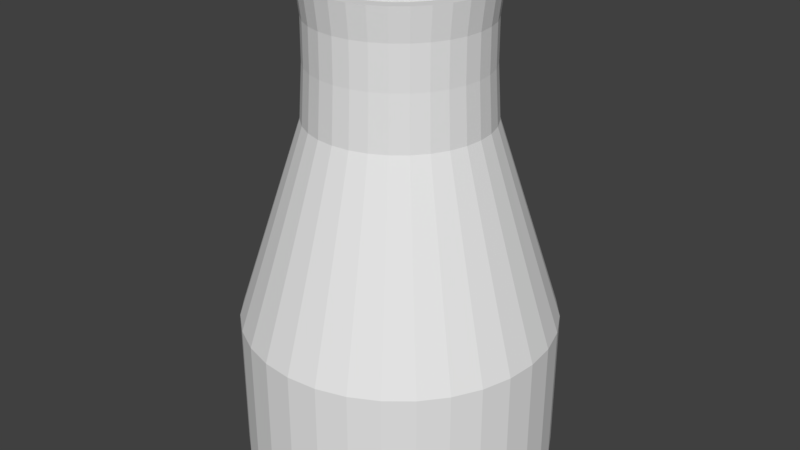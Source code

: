 # Source: cooling_tower_80.blend  (saved by Blender 2.79.0; exported with 4.5.12 LTS)
import bpy
from mathutils import Matrix  # noqa: F401  (used for matrix-valued properties, if any)

bpy.ops.wm.read_factory_settings(use_empty=True)
scene = bpy.context.scene
scene.name = 'Scene'

# ---- collections
col_collection_1 = bpy.data.collections.new('Collection 1'); scene.collection.children.link(col_collection_1)

# ---- materials (node trees are filled in below, after node groups)
mat_tower = bpy.data.materials.new('Tower')
mat_tower.alpha_threshold = 0.0
mat_tower.use_transparent_shadow = False
mat_tower.roughness = 0.5

# ---- material node trees

# ---- world
world_world = bpy.data.worlds.new('World'); scene.world = world_world
world_world.color = (0.05088, 0.05088, 0.05088)
world_world.use_sun_shadow = False
world_world.sun_shadow_jitter_overblur = 0.0
world_world.cycles.sampling_method = 'MANUAL'

# ---- meshes
me_cylinder = bpy.data.meshes.new('Cylinder')
me_cylinder.from_pydata([(-2.434, -20.56, 86.73), (-2.434, -41.85, -3.404), (-6.644, -20.14, 86.73), (-10.8, -41.03, -3.404), (-10.69, -18.91, 86.73), (-18.84, -38.59, -3.404), (-14.42, -16.92, 86.73), (-26.25, -34.62, -3.404), (-17.69, -14.23, 86.73), (-32.75, -29.29, -3.404), (-20.38, -10.96, 86.73), (-38.08, -22.8, -3.404), (-22.37, -7.234, 86.73), (-42.04, -15.38, -3.404), (-23.6, -3.186, 86.73), (-44.48, -7.341, -3.404), (-24.01, 1.024, 86.73), (-45.31, 1.024, -3.404), (-23.6, 5.233, 86.73), (-44.48, 9.388, -3.404), (-22.37, 9.281, 86.73), (-42.04, 17.43, -3.404), (-20.38, 13.01, 86.73), (-38.08, 24.84, -3.404), (-17.69, 16.28, 86.73), (-32.75, 31.34, -3.404), (-14.42, 18.97, 86.73), (-26.25, 36.67, -3.404), (-10.69, 20.96, 86.73), (-18.84, 40.63, -3.404), (-6.644, 22.19, 86.73), (-10.8, 43.07, -3.404), (-2.434, 22.6, 86.73), (-2.434, 43.9, -3.404), (1.776, 22.19, 86.73), (5.93, 43.07, -3.404), (5.824, 20.96, 86.73), (13.97, 40.63, -3.404), (9.555, 18.97, 86.73), (21.39, 36.67, -3.404), (12.82, 16.28, 86.73), (27.88, 31.34, -3.404), (15.51, 13.01, 86.73), (33.21, 24.84, -3.404), (17.5, 9.281, 86.73), (37.18, 17.43, -3.404), (18.73, 5.233, 86.73), (39.62, 9.388, -3.404), (19.14, 1.024, 86.73), (40.44, 1.024, -3.404), (18.73, -3.186, 86.73), (39.62, -7.341, -3.404), (17.5, -7.234, 86.73), (37.18, -15.38, -3.404), (15.51, -10.96, 86.73), (33.21, -22.8, -3.404), (12.82, -14.23, 86.73), (27.88, -29.29, -3.404), (9.555, -16.92, 86.73), (21.39, -34.62, -3.404), (5.824, -18.91, 86.73), (13.97, -38.59, -3.404), (1.776, -20.14, 86.73), (5.93, -41.03, -3.404), (-2.434, -22.79, 78.12), (-2.434, -22.87, 66.61), (-2.434, -23.78, 52.02), (-7.273, -23.31, 52.02), (-7.095, -22.41, 66.61), (-7.08, -22.33, 78.12), (-11.93, -21.9, 52.02), (-11.58, -21.05, 66.61), (-11.55, -20.98, 78.12), (-16.22, -19.6, 52.02), (-15.71, -18.84, 66.61), (-15.66, -18.78, 78.12), (-19.98, -16.52, 52.02), (-19.33, -15.87, 66.61), (-19.27, -15.82, 78.12), (-23.06, -12.76, 52.02), (-22.3, -12.25, 66.61), (-22.24, -12.21, 78.12), (-25.35, -8.47, 52.02), (-24.51, -8.119, 66.61), (-24.44, -8.09, 78.12), (-26.76, -3.816, 52.02), (-25.87, -3.637, 66.61), (-25.79, -3.622, 78.12), (-27.24, 1.024, 52.02), (-26.32, 1.024, 66.61), (-26.25, 1.024, 78.12), (-26.76, 5.863, 52.02), (-25.87, 5.684, 66.61), (-25.79, 5.67, 78.12), (-25.35, 10.52, 52.02), (-24.51, 10.17, 66.61), (-24.44, 10.14, 78.12), (-23.06, 14.81, 52.02), (-22.3, 14.3, 66.61), (-22.24, 14.25, 78.12), (-19.98, 18.56, 52.02), (-19.33, 17.92, 66.61), (-19.27, 17.86, 78.12), (-16.22, 21.65, 52.02), (-15.71, 20.89, 66.61), (-15.66, 20.82, 78.12), (-11.93, 23.94, 52.02), (-11.58, 23.1, 66.61), (-11.55, 23.03, 78.12), (-7.273, 25.35, 52.02), (-7.095, 24.45, 66.61), (-7.08, 24.38, 78.12), (-2.434, 25.83, 52.02), (-2.434, 24.91, 66.61), (-2.434, 24.84, 78.12), (2.406, 25.35, 52.02), (2.227, 24.45, 66.61), (2.212, 24.38, 78.12), (7.059, 23.94, 52.02), (6.709, 23.1, 66.61), (6.68, 23.03, 78.12), (11.35, 21.65, 52.02), (10.84, 20.89, 66.61), (10.8, 20.82, 78.12), (15.11, 18.56, 52.02), (14.46, 17.92, 66.61), (14.41, 17.86, 78.12), (18.19, 14.81, 52.02), (17.43, 14.3, 66.61), (17.37, 14.25, 78.12), (20.48, 10.52, 52.02), (19.64, 10.17, 66.61), (19.57, 10.14, 78.12), (21.9, 5.863, 52.02), (21.0, 5.684, 66.61), (20.92, 5.67, 78.12), (22.37, 1.024, 52.02), (21.46, 1.024, 66.61), (21.38, 1.024, 78.12), (21.9, -3.816, 52.02), (21.0, -3.637, 66.61), (20.92, -3.622, 78.12), (20.48, -8.47, 52.02), (19.64, -8.119, 66.61), (19.57, -8.09, 78.12), (18.19, -12.76, 52.02), (17.43, -12.25, 66.61), (17.37, -12.21, 78.12), (15.11, -16.52, 52.02), (14.46, -15.87, 66.61), (14.41, -15.82, 78.12), (11.35, -19.6, 52.02), (10.84, -18.84, 66.61), (10.8, -18.78, 78.12), (7.059, -21.9, 52.02), (6.709, -21.05, 66.61), (6.68, -20.98, 78.12), (2.406, -23.31, 52.02), (2.227, -22.41, 66.61), (2.212, -22.33, 78.12), (-2.434, -23.78, 86.73), (-7.273, -23.31, 86.73), (-11.93, -21.9, 86.73), (-16.22, -19.6, 86.73), (-19.98, -16.52, 86.73), (-23.06, -12.76, 86.73), (-25.35, -8.47, 86.73), (-26.76, -3.816, 86.73), (-27.24, 1.024, 86.73), (-26.76, 5.863, 86.73), (-25.35, 10.52, 86.73), (-23.06, 14.81, 86.73), (-19.98, 18.56, 86.73), (-16.22, 21.65, 86.73), (-11.93, 23.94, 86.73), (-7.273, 25.35, 86.73), (-2.434, 25.83, 86.73), (2.406, 25.35, 86.73), (7.059, 23.94, 86.73), (11.35, 21.65, 86.73), (15.11, 18.56, 86.73), (18.19, 14.81, 86.73), (20.48, 10.52, 86.73), (21.9, 5.863, 86.73), (22.37, 1.024, 86.73), (21.9, -3.816, 86.73), (20.48, -8.47, 86.73), (18.19, -12.76, 86.73), (15.11, -16.52, 86.73), (11.35, -19.6, 86.73), (7.059, -21.9, 86.73), (2.406, -23.31, 86.73), (-2.434, -20.56, 0.3137), (-6.644, -20.14, 0.3137), (-10.69, -18.91, 0.3137), (-14.42, -16.92, 0.3137), (-17.69, -14.23, 0.3137), (-20.38, -10.96, 0.3137), (-22.37, -7.234, 0.3137), (-23.6, -3.186, 0.3137), (-24.01, 1.024, 0.3137), (-23.6, 5.233, 0.3137), (-22.37, 9.281, 0.3137), (-20.38, 13.01, 0.3137), (-17.69, 16.28, 0.3137), (-14.42, 18.97, 0.3137), (-10.69, 20.96, 0.3137), (-6.644, 22.19, 0.3137), (-2.434, 22.6, 0.3137), (1.776, 22.19, 0.3137), (5.824, 20.96, 0.3137), (9.555, 18.97, 0.3137), (12.82, 16.28, 0.3137), (15.51, 13.01, 0.3137), (17.5, 9.281, 0.3137), (18.73, 5.233, 0.3137), (19.14, 1.024, 0.3137), (18.73, -3.186, 0.3137), (17.5, -7.234, 0.3137), (15.51, -10.96, 0.3137), (12.82, -14.23, 0.3137), (9.555, -16.92, 0.3137), (5.824, -18.91, 0.3137), (1.776, -20.14, 0.3137), (-2.434, -41.85, -43.62), (-10.8, -41.03, -43.62), (-18.84, -38.59, -43.62), (-26.25, -34.62, -43.62), (-32.75, -29.29, -43.62), (-38.08, -22.8, -43.62), (-42.04, -15.38, -43.62), (-44.48, -7.341, -43.62), (-45.31, 1.024, -43.62), (-44.48, 9.388, -43.62), (-42.04, 17.43, -43.62), (-38.08, 24.84, -43.62), (-32.75, 31.34, -43.62), (-26.25, 36.67, -43.62), (-18.84, 40.63, -43.62), (-10.8, 43.07, -43.62), (-2.434, 43.9, -43.62), (5.93, 43.07, -43.62), (13.97, 40.63, -43.62), (21.39, 36.67, -43.62), (27.88, 31.34, -43.62), (33.21, 24.84, -43.62), (37.18, 17.43, -43.62), (39.62, 9.388, -43.62), (40.44, 1.024, -43.62), (39.62, -7.341, -43.62), (37.18, -15.38, -43.62), (33.21, -22.8, -43.62), (27.88, -29.29, -43.62), (21.39, -34.62, -43.62), (13.97, -38.59, -43.62), (5.93, -41.03, -43.62)], [], [(66, 67, 3, 1), (67, 70, 5, 3), (70, 73, 7, 5), (73, 76, 9, 7), (76, 79, 11, 9), (79, 82, 13, 11), (82, 85, 15, 13), (85, 88, 17, 15), (88, 91, 19, 17), (91, 94, 21, 19), (94, 97, 23, 21), (97, 100, 25, 23), (100, 103, 27, 25), (103, 106, 29, 27), (106, 109, 31, 29), (109, 112, 33, 31), (112, 115, 35, 33), (115, 118, 37, 35), (118, 121, 39, 37), (121, 124, 41, 39), (124, 127, 43, 41), (127, 130, 45, 43), (130, 133, 47, 45), (133, 136, 49, 47), (136, 139, 51, 49), (139, 142, 53, 51), (142, 145, 55, 53), (145, 148, 57, 55), (148, 151, 59, 57), (151, 154, 61, 59), (154, 157, 63, 61), (157, 66, 1, 63), (20, 202, 203, 22), (191, 160, 64, 159), (159, 64, 65, 158), (158, 65, 66, 157), (190, 191, 159, 156), (156, 159, 158, 155), (155, 158, 157, 154), (189, 190, 156, 153), (153, 156, 155, 152), (152, 155, 154, 151), (188, 189, 153, 150), (150, 153, 152, 149), (149, 152, 151, 148), (187, 188, 150, 147), (147, 150, 149, 146), (146, 149, 148, 145), (186, 187, 147, 144), (144, 147, 146, 143), (143, 146, 145, 142), (185, 186, 144, 141), (141, 144, 143, 140), (140, 143, 142, 139), (184, 185, 141, 138), (138, 141, 140, 137), (137, 140, 139, 136), (183, 184, 138, 135), (135, 138, 137, 134), (134, 137, 136, 133), (182, 183, 135, 132), (132, 135, 134, 131), (131, 134, 133, 130), (181, 182, 132, 129), (129, 132, 131, 128), (128, 131, 130, 127), (180, 181, 129, 126), (126, 129, 128, 125), (125, 128, 127, 124), (179, 180, 126, 123), (123, 126, 125, 122), (122, 125, 124, 121), (178, 179, 123, 120), (120, 123, 122, 119), (119, 122, 121, 118), (177, 178, 120, 117), (117, 120, 119, 116), (116, 119, 118, 115), (176, 177, 117, 114), (114, 117, 116, 113), (113, 116, 115, 112), (175, 176, 114, 111), (111, 114, 113, 110), (110, 113, 112, 109), (174, 175, 111, 108), (108, 111, 110, 107), (107, 110, 109, 106), (173, 174, 108, 105), (105, 108, 107, 104), (104, 107, 106, 103), (172, 173, 105, 102), (102, 105, 104, 101), (101, 104, 103, 100), (171, 172, 102, 99), (99, 102, 101, 98), (98, 101, 100, 97), (170, 171, 99, 96), (96, 99, 98, 95), (95, 98, 97, 94), (169, 170, 96, 93), (93, 96, 95, 92), (92, 95, 94, 91), (168, 169, 93, 90), (90, 93, 92, 89), (89, 92, 91, 88), (167, 168, 90, 87), (87, 90, 89, 86), (86, 89, 88, 85), (166, 167, 87, 84), (84, 87, 86, 83), (83, 86, 85, 82), (165, 166, 84, 81), (81, 84, 83, 80), (80, 83, 82, 79), (164, 165, 81, 78), (78, 81, 80, 77), (77, 80, 79, 76), (163, 164, 78, 75), (75, 78, 77, 74), (74, 77, 76, 73), (162, 163, 75, 72), (72, 75, 74, 71), (71, 74, 73, 70), (161, 162, 72, 69), (69, 72, 71, 68), (68, 71, 70, 67), (160, 161, 69, 64), (64, 69, 68, 65), (65, 68, 67, 66), (2, 161, 160, 0), (4, 162, 161, 2), (6, 163, 162, 4), (8, 164, 163, 6), (10, 165, 164, 8), (12, 166, 165, 10), (14, 167, 166, 12), (16, 168, 167, 14), (18, 169, 168, 16), (20, 170, 169, 18), (22, 171, 170, 20), (24, 172, 171, 22), (26, 173, 172, 24), (28, 174, 173, 26), (30, 175, 174, 28), (32, 176, 175, 30), (34, 177, 176, 32), (36, 178, 177, 34), (38, 179, 178, 36), (40, 180, 179, 38), (42, 181, 180, 40), (44, 182, 181, 42), (46, 183, 182, 44), (48, 184, 183, 46), (50, 185, 184, 48), (52, 186, 185, 50), (54, 187, 186, 52), (56, 188, 187, 54), (58, 189, 188, 56), (60, 190, 189, 58), (62, 191, 190, 60), (0, 160, 191, 62), (192, 223, 222, 221, 220, 219, 218, 217, 216, 215, 214, 213, 212, 211, 210, 209, 208, 207, 206, 205, 204, 203, 202, 201, 200, 199, 198, 197, 196, 195, 194, 193), (48, 216, 217, 50), (22, 203, 204, 24), (50, 217, 218, 52), (24, 204, 205, 26), (52, 218, 219, 54), (26, 205, 206, 28), (0, 192, 193, 2), (54, 219, 220, 56), (28, 206, 207, 30), (2, 193, 194, 4), (56, 220, 221, 58), (30, 207, 208, 32), (4, 194, 195, 6), (58, 221, 222, 60), (32, 208, 209, 34), (6, 195, 196, 8), (60, 222, 223, 62), (34, 209, 210, 36), (8, 196, 197, 10), (62, 223, 192, 0), (36, 210, 211, 38), (10, 197, 198, 12), (38, 211, 212, 40), (12, 198, 199, 14), (40, 212, 213, 42), (14, 199, 200, 16), (42, 213, 214, 44), (16, 200, 201, 18), (44, 214, 215, 46), (18, 201, 202, 20), (46, 215, 216, 48), (27, 237, 236, 25), (45, 246, 245, 43), (63, 255, 254, 61), (19, 233, 232, 17), (37, 242, 241, 35), (55, 251, 250, 53), (11, 229, 228, 9), (29, 238, 237, 27), (47, 247, 246, 45), (3, 225, 224, 1), (1, 224, 255, 63), (21, 234, 233, 19), (39, 243, 242, 37), (57, 252, 251, 55), (13, 230, 229, 11), (31, 239, 238, 29), (49, 248, 247, 47), (5, 226, 225, 3), (23, 235, 234, 21), (41, 244, 243, 39), (59, 253, 252, 57), (15, 231, 230, 13), (33, 240, 239, 31), (51, 249, 248, 49), (7, 227, 226, 5), (25, 236, 235, 23), (43, 245, 244, 41), (61, 254, 253, 59), (17, 232, 231, 15), (35, 241, 240, 33), (53, 250, 249, 51), (9, 228, 227, 7)])
_uv = me_cylinder.uv_layers.new(name='UVMap')
_uv.uv.foreach_set('vector', [0.6723, 0.3224, 0.692, 0.3304, 0.798, 0.1086, 0.7677, 0.09447, 0.692, 0.3304, 0.7111, 0.3391, 0.8275, 0.1242, 0.798, 0.1086, 0.7111, 0.3391, 0.7297, 0.3485, 0.8562, 0.1412, 0.8275, 0.1242, 0.7297, 0.3485, 0.7475, 0.3587, 0.8839, 0.1597, 0.8562, 0.1412, 0.7475, 0.3587, 0.7646, 0.3694, 0.9106, 0.1797, 0.8839, 0.1597, 0.7646, 0.3694, 0.7808, 0.3807, 0.9362, 0.201, 0.9106, 0.1797, 0.7808, 0.3807, 0.7962, 0.3925, 0.9607, 0.2238, 0.9362, 0.201, 0.7962, 0.3925, 0.8104, 0.4048, 0.984, 0.2481, 0.9607, 0.2238, 0.1819, 0.3942, 0.1974, 0.3826, 0.0407, 0.2022, 0.01601, 0.2252, 0.1974, 0.3826, 0.2141, 0.3714, 0.06655, 0.1806, 0.0407, 0.2022, 0.2141, 0.3714, 0.2316, 0.3607, 0.0935, 0.1605, 0.06655, 0.1806, 0.2316, 0.3607, 0.2499, 0.3505, 0.1215, 0.1419, 0.0935, 0.1605, 0.2499, 0.3505, 0.2689, 0.341, 0.1504, 0.1247, 0.1215, 0.1419, 0.2689, 0.341, 0.2884, 0.3322, 0.1802, 0.109, 0.1504, 0.1247, 0.2884, 0.3322, 0.3085, 0.3241, 0.2107, 0.09477, 0.1802, 0.109, 0.3085, 0.3241, 0.329, 0.3167, 0.242, 0.0821, 0.2107, 0.09477, 0.329, 0.3167, 0.35, 0.3102, 0.2738, 0.07098, 0.242, 0.0821, 0.35, 0.3102, 0.3712, 0.3046, 0.3062, 0.06141, 0.2738, 0.07098, 0.3712, 0.3046, 0.3927, 0.2998, 0.339, 0.05342, 0.3062, 0.06141, 0.3927, 0.2998, 0.4144, 0.2959, 0.3722, 0.04702, 0.339, 0.05342, 0.4144, 0.2959, 0.4363, 0.2929, 0.4056, 0.04221, 0.3722, 0.04702, 0.4363, 0.2929, 0.4583, 0.2909, 0.4392, 0.039, 0.4056, 0.04221, 0.4583, 0.2909, 0.4803, 0.2898, 0.473, 0.03739, 0.4392, 0.039, 0.4803, 0.2898, 0.5023, 0.2897, 0.5067, 0.03739, 0.473, 0.03739, 0.5023, 0.2897, 0.5243, 0.2906, 0.5404, 0.03899, 0.5067, 0.03739, 0.5243, 0.2906, 0.5462, 0.2924, 0.5739, 0.0422, 0.5404, 0.03899, 0.5462, 0.2924, 0.5679, 0.2951, 0.6072, 0.04699, 0.5739, 0.0422, 0.5679, 0.2951, 0.5894, 0.2988, 0.6402, 0.05337, 0.6072, 0.04699, 0.5894, 0.2988, 0.6107, 0.3034, 0.6729, 0.06132, 0.6402, 0.05337, 0.6107, 0.3034, 0.6316, 0.3088, 0.7051, 0.07084, 0.6729, 0.06132, 0.6316, 0.3088, 0.6522, 0.3152, 0.7367, 0.08189, 0.7051, 0.07084, 0.6522, 0.3152, 0.6723, 0.3224, 0.7677, 0.09447, 0.7367, 0.08189, 0.5689, 0.9619, 0.5689, 0.5947, 0.551, 0.5947, 0.551, 0.9619, 0.6115, 0.4461, 0.6268, 0.4511, 0.6366, 0.4223, 0.6203, 0.417, 0.6203, 0.417, 0.6366, 0.4223, 0.6512, 0.3804, 0.6333, 0.3743, 0.6333, 0.3743, 0.6512, 0.3804, 0.6723, 0.3224, 0.6522, 0.3152, 0.596, 0.4417, 0.6115, 0.4461, 0.6203, 0.417, 0.6037, 0.4122, 0.6037, 0.4122, 0.6203, 0.417, 0.6333, 0.3743, 0.6151, 0.369, 0.6151, 0.369, 0.6333, 0.3743, 0.6522, 0.3152, 0.6316, 0.3088, 0.5804, 0.4379, 0.596, 0.4417, 0.6037, 0.4122, 0.5869, 0.4082, 0.5869, 0.4082, 0.6037, 0.4122, 0.6151, 0.369, 0.5966, 0.3644, 0.5966, 0.3644, 0.6151, 0.369, 0.6316, 0.3088, 0.6107, 0.3034, 0.5648, 0.4347, 0.5804, 0.4379, 0.5869, 0.4082, 0.57, 0.4048, 0.57, 0.4048, 0.5869, 0.4082, 0.5966, 0.3644, 0.5779, 0.3606, 0.5779, 0.3606, 0.5966, 0.3644, 0.6107, 0.3034, 0.5894, 0.2988, 0.549, 0.4322, 0.5648, 0.4347, 0.57, 0.4048, 0.553, 0.4021, 0.553, 0.4021, 0.57, 0.4048, 0.5779, 0.3606, 0.559, 0.3575, 0.559, 0.3575, 0.5779, 0.3606, 0.5894, 0.2988, 0.5679, 0.2951, 0.5331, 0.4304, 0.549, 0.4322, 0.553, 0.4021, 0.5358, 0.4001, 0.5358, 0.4001, 0.553, 0.4021, 0.559, 0.3575, 0.54, 0.3553, 0.54, 0.3553, 0.559, 0.3575, 0.5679, 0.2951, 0.5462, 0.2924, 0.5171, 0.4293, 0.5331, 0.4304, 0.5358, 0.4001, 0.5185, 0.3989, 0.5185, 0.3989, 0.5358, 0.4001, 0.54, 0.3553, 0.5208, 0.3538, 0.5208, 0.3538, 0.54, 0.3553, 0.5462, 0.2924, 0.5243, 0.2906, 0.5011, 0.4289, 0.5171, 0.4293, 0.5185, 0.3989, 0.5012, 0.3984, 0.5012, 0.3984, 0.5185, 0.3989, 0.5208, 0.3538, 0.5015, 0.3532, 0.5015, 0.3532, 0.5208, 0.3538, 0.5243, 0.2906, 0.5023, 0.2897, 0.4851, 0.4293, 0.5011, 0.4289, 0.5012, 0.3984, 0.4838, 0.3987, 0.4838, 0.3987, 0.5012, 0.3984, 0.5015, 0.3532, 0.4822, 0.3534, 0.4822, 0.3534, 0.5015, 0.3532, 0.5023, 0.2897, 0.4803, 0.2898, 0.469, 0.4303, 0.4851, 0.4293, 0.4838, 0.3987, 0.4664, 0.3997, 0.4664, 0.3997, 0.4838, 0.3987, 0.4822, 0.3534, 0.4629, 0.3544, 0.4629, 0.3544, 0.4822, 0.3534, 0.4803, 0.2898, 0.4583, 0.2909, 0.453, 0.4321, 0.469, 0.4303, 0.4664, 0.3997, 0.449, 0.4015, 0.449, 0.4015, 0.4664, 0.3997, 0.4629, 0.3544, 0.4436, 0.3562, 0.4436, 0.3562, 0.4629, 0.3544, 0.4583, 0.2909, 0.4363, 0.2929, 0.4369, 0.4345, 0.453, 0.4321, 0.449, 0.4015, 0.4317, 0.404, 0.4317, 0.404, 0.449, 0.4015, 0.4436, 0.3562, 0.4244, 0.3589, 0.4244, 0.3589, 0.4436, 0.3562, 0.4363, 0.2929, 0.4144, 0.2959, 0.4209, 0.4377, 0.4369, 0.4345, 0.4317, 0.404, 0.4144, 0.4072, 0.4144, 0.4072, 0.4317, 0.404, 0.4244, 0.3589, 0.4053, 0.3623, 0.4053, 0.3623, 0.4244, 0.3589, 0.4144, 0.2959, 0.3927, 0.2998, 0.4049, 0.4415, 0.4209, 0.4377, 0.4144, 0.4072, 0.3972, 0.4112, 0.3972, 0.4112, 0.4144, 0.4072, 0.4053, 0.3623, 0.3863, 0.3666, 0.3863, 0.3666, 0.4053, 0.3623, 0.3927, 0.2998, 0.3712, 0.3046, 0.389, 0.446, 0.4049, 0.4415, 0.3972, 0.4112, 0.38, 0.4158, 0.38, 0.4158, 0.3972, 0.4112, 0.3863, 0.3666, 0.3674, 0.3715, 0.3674, 0.3715, 0.3863, 0.3666, 0.3712, 0.3046, 0.35, 0.3102, 0.3731, 0.4511, 0.389, 0.446, 0.38, 0.4158, 0.363, 0.4211, 0.363, 0.4211, 0.38, 0.4158, 0.3674, 0.3715, 0.3488, 0.3772, 0.3488, 0.3772, 0.3674, 0.3715, 0.35, 0.3102, 0.329, 0.3167, 0.3572, 0.4568, 0.3731, 0.4511, 0.363, 0.4211, 0.3461, 0.4269, 0.3461, 0.4269, 0.363, 0.4211, 0.3488, 0.3772, 0.3305, 0.3835, 0.3305, 0.3835, 0.3488, 0.3772, 0.329, 0.3167, 0.3085, 0.3241, 0.3414, 0.4631, 0.3572, 0.4568, 0.3461, 0.4269, 0.3293, 0.4334, 0.3293, 0.4334, 0.3461, 0.4269, 0.3305, 0.3835, 0.3124, 0.3905, 0.3124, 0.3905, 0.3305, 0.3835, 0.3085, 0.3241, 0.2884, 0.3322, 0.3255, 0.4699, 0.3414, 0.4631, 0.3293, 0.4334, 0.3127, 0.4403, 0.3127, 0.4403, 0.3293, 0.4334, 0.3124, 0.3905, 0.2946, 0.3979, 0.2946, 0.3979, 0.3124, 0.3905, 0.2884, 0.3322, 0.2689, 0.341, 0.3097, 0.4771, 0.3255, 0.4699, 0.3127, 0.4403, 0.2962, 0.4476, 0.2962, 0.4476, 0.3127, 0.4403, 0.2946, 0.3979, 0.2772, 0.4059, 0.2772, 0.4059, 0.2946, 0.3979, 0.2689, 0.341, 0.2499, 0.3505, 0.2938, 0.4847, 0.3097, 0.4771, 0.2962, 0.4476, 0.2799, 0.4552, 0.2799, 0.4552, 0.2962, 0.4476, 0.2772, 0.4059, 0.2601, 0.4143, 0.2601, 0.4143, 0.2772, 0.4059, 0.2499, 0.3505, 0.2316, 0.3607, 0.2778, 0.4924, 0.2938, 0.4847, 0.2799, 0.4552, 0.2637, 0.463, 0.2637, 0.463, 0.2799, 0.4552, 0.2601, 0.4143, 0.2436, 0.4229, 0.2436, 0.4229, 0.2601, 0.4143, 0.2316, 0.3607, 0.2141, 0.3714, 0.2617, 0.5003, 0.2778, 0.4924, 0.2637, 0.463, 0.2477, 0.4709, 0.2477, 0.4709, 0.2637, 0.463, 0.2436, 0.4229, 0.2275, 0.4318, 0.2275, 0.4318, 0.2436, 0.4229, 0.2141, 0.3714, 0.1974, 0.3826, 0.2453, 0.5079, 0.2617, 0.5003, 0.2477, 0.4709, 0.2319, 0.4786, 0.2319, 0.4786, 0.2477, 0.4709, 0.2275, 0.4318, 0.212, 0.4406, 0.212, 0.4406, 0.2275, 0.4318, 0.1974, 0.3826, 0.1819, 0.3942, 0.7302, 0.4987, 0.7447, 0.5063, 0.758, 0.4803, 0.744, 0.4725, 0.744, 0.4725, 0.758, 0.4803, 0.7786, 0.4465, 0.7646, 0.4372, 0.7646, 0.4372, 0.7786, 0.4465, 0.8104, 0.4048, 0.7962, 0.3925, 0.7157, 0.4911, 0.7302, 0.4987, 0.744, 0.4725, 0.7295, 0.4645, 0.7295, 0.4645, 0.744, 0.4725, 0.7646, 0.4372, 0.75, 0.428, 0.75, 0.428, 0.7646, 0.4372, 0.7962, 0.3925, 0.7808, 0.3807, 0.7012, 0.4836, 0.7157, 0.4911, 0.7295, 0.4645, 0.7148, 0.4567, 0.7148, 0.4567, 0.7295, 0.4645, 0.75, 0.428, 0.7348, 0.4191, 0.7348, 0.4191, 0.75, 0.428, 0.7808, 0.3807, 0.7646, 0.3694, 0.6866, 0.4763, 0.7012, 0.4836, 0.7148, 0.4567, 0.6997, 0.449, 0.6997, 0.449, 0.7148, 0.4567, 0.7348, 0.4191, 0.719, 0.4104, 0.719, 0.4104, 0.7348, 0.4191, 0.7646, 0.3694, 0.7475, 0.3587, 0.6718, 0.4693, 0.6866, 0.4763, 0.6997, 0.449, 0.6843, 0.4417, 0.6843, 0.4417, 0.6997, 0.449, 0.719, 0.4104, 0.7027, 0.4021, 0.7027, 0.4021, 0.719, 0.4104, 0.7475, 0.3587, 0.7297, 0.3485, 0.6569, 0.4628, 0.6718, 0.4693, 0.6843, 0.4417, 0.6687, 0.4347, 0.6687, 0.4347, 0.6843, 0.4417, 0.7027, 0.4021, 0.686, 0.3943, 0.686, 0.3943, 0.7027, 0.4021, 0.7297, 0.3485, 0.7111, 0.3391, 0.6419, 0.4567, 0.6569, 0.4628, 0.6687, 0.4347, 0.6528, 0.4283, 0.6528, 0.4283, 0.6687, 0.4347, 0.686, 0.3943, 0.6688, 0.387, 0.6688, 0.387, 0.686, 0.3943, 0.7111, 0.3391, 0.692, 0.3304, 0.6268, 0.4511, 0.6419, 0.4567, 0.6528, 0.4283, 0.6366, 0.4223, 0.6366, 0.4223, 0.6528, 0.4283, 0.6688, 0.387, 0.6512, 0.3804, 0.6512, 0.3804, 0.6688, 0.387, 0.692, 0.3304, 0.6723, 0.3224, 0.7621, 0.5826, 0.75, 0.5761, 0.7421, 0.5952, 0.7552, 0.5992, 0.7721, 0.5676, 0.7615, 0.5589, 0.75, 0.5761, 0.7621, 0.5826, 0.7848, 0.5549, 0.7761, 0.5443, 0.7615, 0.5589, 0.7721, 0.5676, 0.7998, 0.5449, 0.7933, 0.5328, 0.7761, 0.5443, 0.7848, 0.5549, 0.8164, 0.538, 0.8124, 0.5249, 0.7933, 0.5328, 0.7998, 0.5449, 0.834, 0.5345, 0.8326, 0.5209, 0.8124, 0.5249, 0.8164, 0.538, 0.852, 0.5345, 0.8533, 0.5209, 0.8326, 0.5209, 0.834, 0.5345, 0.8696, 0.538, 0.8736, 0.5249, 0.8533, 0.5209, 0.852, 0.5345, 0.8862, 0.5449, 0.8927, 0.5328, 0.8736, 0.5249, 0.8696, 0.538, 0.9012, 0.5549, 0.9099, 0.5443, 0.8927, 0.5328, 0.8862, 0.5449, 0.9139, 0.5676, 0.9245, 0.5589, 0.9099, 0.5443, 0.9012, 0.5549, 0.9238, 0.5826, 0.9359, 0.5761, 0.9245, 0.5589, 0.9139, 0.5676, 0.9307, 0.5992, 0.9439, 0.5952, 0.9359, 0.5761, 0.9238, 0.5826, 0.9342, 0.6168, 0.9479, 0.6155, 0.9439, 0.5952, 0.9307, 0.5992, 0.9342, 0.6348, 0.9479, 0.6361, 0.9479, 0.6155, 0.9342, 0.6168, 0.9307, 0.6524, 0.9439, 0.6564, 0.9479, 0.6361, 0.9342, 0.6348, 0.9238, 0.669, 0.9359, 0.6755, 0.9439, 0.6564, 0.9307, 0.6524, 0.9139, 0.684, 0.9245, 0.6927, 0.9359, 0.6755, 0.9238, 0.669, 0.9012, 0.6967, 0.9099, 0.7073, 0.9245, 0.6927, 0.9139, 0.684, 0.8862, 0.7066, 0.8927, 0.7187, 0.9099, 0.7073, 0.9012, 0.6967, 0.8696, 0.7135, 0.8736, 0.7267, 0.8927, 0.7187, 0.8862, 0.7066, 0.852, 0.717, 0.8533, 0.7307, 0.8736, 0.7267, 0.8696, 0.7135, 0.834, 0.717, 0.8326, 0.7307, 0.8533, 0.7307, 0.852, 0.717, 0.8164, 0.7135, 0.8124, 0.7267, 0.8326, 0.7307, 0.834, 0.717, 0.7998, 0.7066, 0.7933, 0.7187, 0.8124, 0.7267, 0.8164, 0.7135, 0.7848, 0.6967, 0.7761, 0.7073, 0.7933, 0.7187, 0.7998, 0.7066, 0.7721, 0.684, 0.7615, 0.6927, 0.7761, 0.7073, 0.7848, 0.6967, 0.7621, 0.669, 0.75, 0.6755, 0.7615, 0.6927, 0.7721, 0.684, 0.7552, 0.6524, 0.7421, 0.6564, 0.75, 0.6755, 0.7621, 0.669, 0.7517, 0.6348, 0.7381, 0.6361, 0.7421, 0.6564, 0.7552, 0.6524, 0.7517, 0.6168, 0.7381, 0.6155, 0.7381, 0.6361, 0.7517, 0.6348, 0.7552, 0.5992, 0.7421, 0.5952, 0.7381, 0.6155, 0.7517, 0.6168, 0.9045, 0.9622, 0.9195, 0.9522, 0.9322, 0.9395, 0.9422, 0.9245, 0.9491, 0.9079, 0.9526, 0.8903, 0.9526, 0.8723, 0.9491, 0.8547, 0.9422, 0.8381, 0.9322, 0.8231, 0.9195, 0.8104, 0.9045, 0.8004, 0.8879, 0.7936, 0.8703, 0.7901, 0.8523, 0.7901, 0.8347, 0.7936, 0.8181, 0.8004, 0.8031, 0.8104, 0.7904, 0.8231, 0.7805, 0.8381, 0.7736, 0.8547, 0.7701, 0.8723, 0.7701, 0.8903, 0.7736, 0.9079, 0.7805, 0.9245, 0.7904, 0.9395, 0.8031, 0.9522, 0.8181, 0.9622, 0.8347, 0.9691, 0.8523, 0.9726, 0.8703, 0.9726, 0.8879, 0.9691, 0.3173, 0.9619, 0.3173, 0.5947, 0.2993, 0.5947, 0.2993, 0.9619, 0.551, 0.9619, 0.551, 0.5947, 0.533, 0.5947, 0.533, 0.9619, 0.2993, 0.9619, 0.2993, 0.5947, 0.2813, 0.5947, 0.2813, 0.9619, 0.533, 0.9619, 0.533, 0.5947, 0.515, 0.5947, 0.515, 0.9619, 0.2813, 0.9619, 0.2813, 0.5947, 0.2634, 0.5947, 0.2634, 0.9619, 0.515, 0.9619, 0.515, 0.5947, 0.497, 0.5947, 0.497, 0.9619, 0.1735, 0.9619, 0.1735, 0.5947, 0.1555, 0.5947, 0.1555, 0.9619, 0.2634, 0.9619, 0.2634, 0.5947, 0.2454, 0.5947, 0.2454, 0.9619, 0.497, 0.9619, 0.497, 0.5947, 0.4791, 0.5947, 0.4791, 0.9619, 0.1555, 0.9619, 0.1555, 0.5947, 0.1375, 0.5947, 0.1375, 0.9619, 0.2454, 0.9619, 0.2454, 0.5947, 0.2274, 0.5947, 0.2274, 0.9619, 0.4791, 0.9619, 0.4791, 0.5947, 0.4611, 0.5947, 0.4611, 0.9619, 0.1375, 0.9619, 0.1375, 0.5947, 0.1196, 0.5947, 0.1196, 0.9619, 0.2274, 0.9619, 0.2274, 0.5947, 0.2094, 0.5947, 0.2094, 0.9619, 0.4611, 0.9619, 0.4611, 0.5947, 0.4431, 0.5947, 0.4431, 0.9619, 0.1196, 0.9619, 0.1196, 0.5947, 0.1016, 0.5947, 0.1016, 0.9619, 0.2094, 0.9619, 0.2094, 0.5947, 0.1915, 0.5947, 0.1915, 0.9619, 0.4431, 0.9619, 0.4431, 0.5947, 0.4251, 0.5947, 0.4251, 0.9619, 0.1016, 0.9619, 0.1016, 0.5947, 0.08361, 0.5947, 0.08361, 0.9619, 0.1915, 0.9619, 0.1915, 0.5947, 0.1735, 0.5947, 0.1735, 0.9619, 0.4251, 0.9619, 0.4251, 0.5947, 0.4072, 0.5947, 0.4072, 0.9619, 0.08361, 0.9619, 0.08361, 0.5947, 0.06563, 0.5947, 0.06563, 0.9619, 0.4072, 0.9619, 0.4072, 0.5947, 0.3892, 0.5947, 0.3892, 0.9619, 0.06563, 0.9619, 0.06563, 0.5947, 0.04766, 0.5947, 0.04766, 0.9619, 0.3892, 0.9619, 0.3892, 0.5947, 0.3712, 0.5947, 0.3712, 0.9619, 0.04766, 0.9619, 0.04766, 0.5947, 0.02968, 0.5947, 0.02968, 0.9619, 0.3712, 0.9619, 0.3712, 0.5947, 0.3532, 0.5947, 0.3532, 0.9619, 0.6049, 0.9619, 0.6049, 0.5947, 0.5869, 0.5947, 0.5869, 0.9619, 0.3532, 0.9619, 0.3532, 0.5947, 0.3353, 0.5947, 0.3353, 0.9619, 0.5869, 0.9619, 0.5869, 0.5947, 0.5689, 0.5947, 0.5689, 0.9619, 0.3353, 0.9619, 0.3353, 0.5947, 0.3173, 0.5947, 0.3173, 0.9619, 0.4375, 0.5827, 0.4375, 0.6332, 0.4481, 0.6332, 0.4481, 0.5827, 0.3425, 0.5827, 0.3425, 0.6332, 0.353, 0.6332, 0.353, 0.5827, 0.2474, 0.5827, 0.2474, 0.6332, 0.2579, 0.6332, 0.2579, 0.5827, 0.4798, 0.5827, 0.4798, 0.6332, 0.4903, 0.6332, 0.4903, 0.5827, 0.3847, 0.5827, 0.3847, 0.6332, 0.3953, 0.6332, 0.3953, 0.5827, 0.2896, 0.5827, 0.2896, 0.6332, 0.3002, 0.6332, 0.3002, 0.5827, 0.184, 0.5827, 0.184, 0.6332, 0.1946, 0.6332, 0.1946, 0.5827, 0.427, 0.5827, 0.427, 0.6332, 0.4375, 0.6332, 0.4375, 0.5827, 0.3319, 0.5827, 0.3319, 0.6332, 0.3425, 0.6332, 0.3425, 0.5827, 0.2263, 0.5827, 0.2263, 0.6332, 0.2368, 0.6332, 0.2368, 0.5827, 0.2368, 0.5827, 0.2368, 0.6332, 0.2474, 0.6332, 0.2474, 0.5827, 0.4692, 0.5827, 0.4692, 0.6332, 0.4798, 0.6332, 0.4798, 0.5827, 0.3741, 0.5827, 0.3741, 0.6332, 0.3847, 0.6332, 0.3847, 0.5827, 0.2791, 0.5827, 0.2791, 0.6332, 0.2896, 0.6332, 0.2896, 0.5827, 0.1734, 0.5827, 0.1734, 0.6332, 0.184, 0.6332, 0.184, 0.5827, 0.4164, 0.5827, 0.4164, 0.6332, 0.427, 0.6332, 0.427, 0.5827, 0.3213, 0.5827, 0.3213, 0.6332, 0.3319, 0.6332, 0.3319, 0.5827, 0.2157, 0.5827, 0.2157, 0.6332, 0.2263, 0.6332, 0.2263, 0.5827, 0.4587, 0.5827, 0.4587, 0.6332, 0.4692, 0.6332, 0.4692, 0.5827, 0.3636, 0.5827, 0.3636, 0.6332, 0.3741, 0.6332, 0.3741, 0.5827, 0.2685, 0.5827, 0.2685, 0.6332, 0.2791, 0.6332, 0.2791, 0.5827, 0.1629, 0.5827, 0.1629, 0.6332, 0.1734, 0.6332, 0.1734, 0.5827, 0.4058, 0.5827, 0.4058, 0.6332, 0.4164, 0.6332, 0.4164, 0.5827, 0.3108, 0.5827, 0.3108, 0.6332, 0.3213, 0.6332, 0.3213, 0.5827, 0.2051, 0.5827, 0.2051, 0.6332, 0.2157, 0.6332, 0.2157, 0.5827, 0.4481, 0.5827, 0.4481, 0.6332, 0.4587, 0.6332, 0.4587, 0.5827, 0.353, 0.5827, 0.353, 0.6332, 0.3636, 0.6332, 0.3636, 0.5827, 0.2579, 0.5827, 0.2579, 0.6332, 0.2685, 0.6332, 0.2685, 0.5827, 0.1523, 0.5827, 0.1523, 0.6332, 0.1629, 0.6332, 0.1629, 0.5827, 0.3953, 0.5827, 0.3953, 0.6332, 0.4058, 0.6332, 0.4058, 0.5827, 0.3002, 0.5827, 0.3002, 0.6332, 0.3108, 0.6332, 0.3108, 0.5827, 0.1946, 0.5827, 0.1946, 0.6332, 0.2051, 0.6332, 0.2051, 0.5827])
me_cylinder.materials.append(mat_tower)
me_cylinder.use_remesh_preserve_volume = False
me_cylinder.use_remesh_preserve_attributes = False
me_cylinder.use_mirror_vertex_groups = False
me_cylinder.update()

# ---- objects
ob_cylinder = bpy.data.objects.new('Cylinder', me_cylinder)

# ---- transforms, parenting, visibility, modifiers, constraints
ob_cylinder.location = (1.017, -2.303, 3.768)
ob_cylinder.lineart.crease_threshold = 0.0

# ---- collection membership
col_collection_1.objects.link(ob_cylinder)

# ---- scene / render settings (as saved in the file)
scene.frame_start = 1; scene.frame_end = 250; scene.frame_set(1)
scene.render.engine = 'BLENDER_EEVEE_NEXT'
scene.render.resolution_percentage = 50
scene.render.dither_intensity = 0.0
scene.render.use_bake_selected_to_active = True
scene.cycles.use_denoising = False
scene.cycles.samples = 128
scene.cycles.sampling_pattern = 'TABULATED_SOBOL'
scene.cycles.use_adaptive_sampling = False
scene.cycles.use_light_tree = False
scene.cycles.blur_glossy = 0.0
scene.cycles.sample_clamp_indirect = 0.0
scene.view_settings.view_transform = 'Standard'
bpy.context.view_layer.update()

# ---- added for rendering (the .blend has no active camera and no usable light): camera, sun
cam_auto = bpy.data.cameras.new('AutoCamera')
cam_auto.lens = 50.0
cam_auto.sensor_width = 36.0
cam_auto.clip_end = 2890.87
ob_auto_camera = bpy.data.objects.new('AutoCamera', cam_auto)
scene.collection.objects.link(ob_auto_camera)
ob_auto_camera.location = (163.306, -198.947, 157.104)
ob_auto_camera.rotation_euler = (1.09748, -7.21219e-08, 0.694738)
scene.camera = ob_auto_camera
light_auto_sun = bpy.data.lights.new('AutoSun', 'SUN')
light_auto_sun.energy = 3.0
light_auto_sun.angle = 0.0523599
ob_auto_sun = bpy.data.objects.new('AutoSun', light_auto_sun)
scene.collection.objects.link(ob_auto_sun)
ob_auto_sun.rotation_euler = (0.872665, 0.174533, 0.523599)
bpy.context.view_layer.update()
